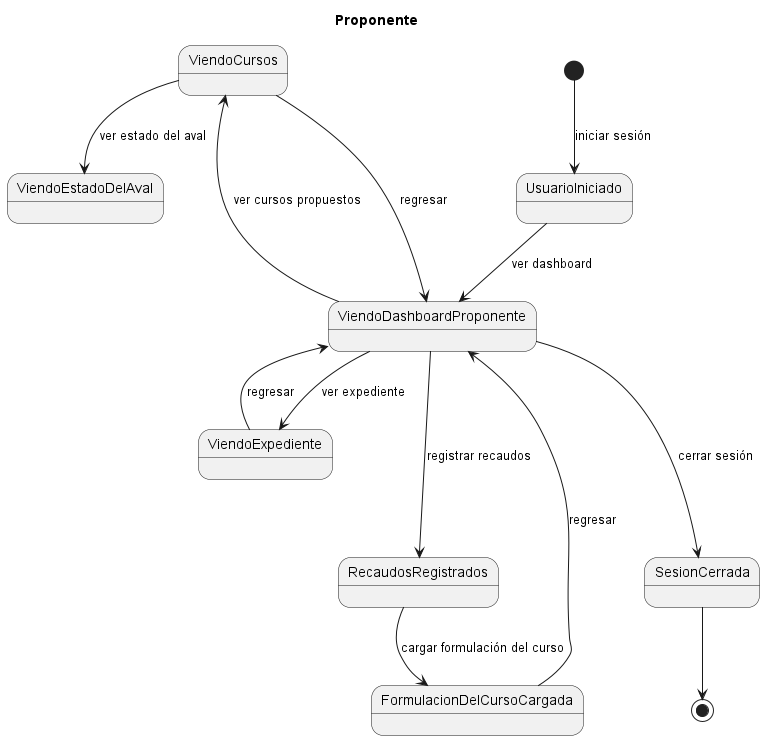

The diagram above was rendered by PlantUML. Its source (embedded in the PNG):
@startuml DisciplinaDeRequisitosDiagramaDeEstadoRelacionProponente
title Proponente

[*] --> UsuarioIniciado : iniciar sesión
UsuarioIniciado --> ViendoDashboardProponente : ver dashboard
ViendoDashboardProponente --> ViendoExpediente : ver expediente
ViendoExpediente --> ViendoDashboardProponente : regresar
ViendoDashboardProponente ---> ViendoCursos : ver cursos propuestos
ViendoCursos --> ViendoEstadoDelAval : ver estado del aval
ViendoCursos -> ViendoDashboardProponente : regresar
ViendoDashboardProponente ---> RecaudosRegistrados : registrar recaudos
RecaudosRegistrados --> FormulacionDelCursoCargada : cargar formulación del curso
FormulacionDelCursoCargada --> ViendoDashboardProponente : regresar
ViendoDashboardProponente  ---> SesionCerrada : cerrar sesión 
SesionCerrada --> [*]

@enduml